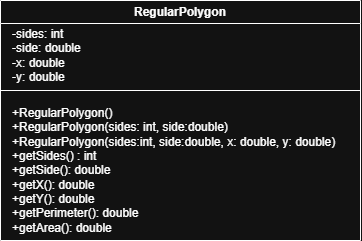

The diagram above was exported from draw.io. Its source (the exported page's mxGraphModel, read from the mxfile embedded in the PNG):
<mxGraphModel dx="1042" dy="722" grid="1" gridSize="10" guides="1" tooltips="1" connect="1" arrows="1" fold="1" page="1" pageScale="1" pageWidth="1100" pageHeight="1700" math="0" shadow="0">
  <root>
    <mxCell id="0" />
    <mxCell id="1" parent="0" />
    <mxCell id="aXs0sk2aivnJpBJIBaZr-1" value="RegularPolygon" style="swimlane;whiteSpace=wrap;html=1;" vertex="1" parent="1">
      <mxGeometry x="280" y="190" width="360" height="240" as="geometry" />
    </mxCell>
    <mxCell id="aXs0sk2aivnJpBJIBaZr-3" value="-sides: int&lt;div&gt;-side: double&lt;/div&gt;&lt;div&gt;-x: double&lt;/div&gt;&lt;div&gt;-y: double&lt;/div&gt;" style="text;html=1;align=left;verticalAlign=middle;resizable=0;points=[];autosize=1;strokeColor=none;fillColor=none;" vertex="1" parent="aXs0sk2aivnJpBJIBaZr-1">
      <mxGeometry x="10" y="20" width="90" height="70" as="geometry" />
    </mxCell>
    <mxCell id="aXs0sk2aivnJpBJIBaZr-4" value="+RegularPolygon()&lt;div&gt;+RegularPolygon(sides: int, side:double)&lt;/div&gt;&lt;div&gt;+RegularPolygon(sides:int, side:double, x: double, y: double)&lt;/div&gt;&lt;div&gt;+getSides() : int&lt;/div&gt;&lt;div&gt;+getSide(): double&lt;/div&gt;&lt;div&gt;+getX(): double&lt;/div&gt;&lt;div&gt;+getY(): double&lt;/div&gt;&lt;div&gt;+getPerimeter(): double&lt;/div&gt;&lt;div&gt;+getArea(): double&lt;/div&gt;" style="text;html=1;align=left;verticalAlign=middle;resizable=0;points=[];autosize=1;strokeColor=none;fillColor=none;" vertex="1" parent="aXs0sk2aivnJpBJIBaZr-1">
      <mxGeometry x="10" y="100" width="350" height="140" as="geometry" />
    </mxCell>
    <mxCell id="aXs0sk2aivnJpBJIBaZr-2" value="" style="endArrow=none;html=1;rounded=0;" edge="1" parent="1">
      <mxGeometry width="50" height="50" relative="1" as="geometry">
        <mxPoint x="280" y="280" as="sourcePoint" />
        <mxPoint x="640" y="280" as="targetPoint" />
      </mxGeometry>
    </mxCell>
  </root>
</mxGraphModel>